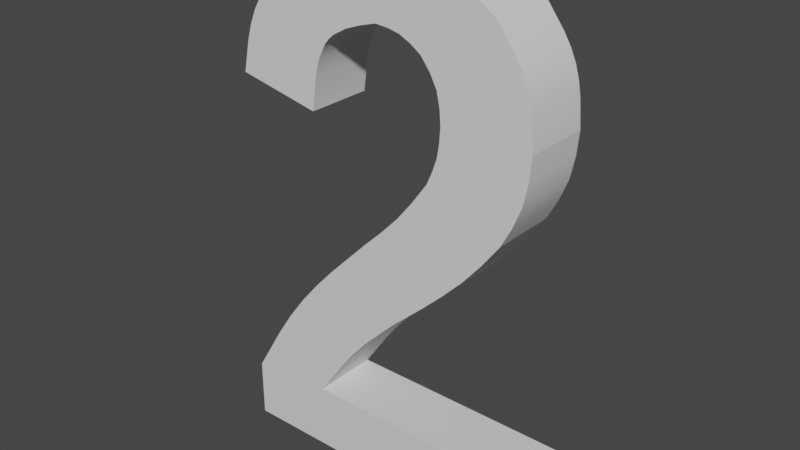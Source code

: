 # Source: Number2.blend  (saved by Blender 2.81.16; exported with 4.5.12 LTS)
import bpy
from mathutils import Matrix  # noqa: F401  (used for matrix-valued properties, if any)

bpy.ops.wm.read_factory_settings(use_empty=True)
scene = bpy.context.scene
scene.name = 'Scene'

# ---- collections
col_collection = bpy.data.collections.new('Collection'); scene.collection.children.link(col_collection)

# ---- materials (node trees are filled in below, after node groups)
mat_steel___satin_002 = bpy.data.materials.new('Steel_-_Satin.002')
mat_steel___satin_002.use_transparent_shadow = False

# ---- material node trees
mat_steel___satin_002.use_nodes = True; mat_steel___satin_002.node_tree.nodes.clear()
_N = mat_steel___satin_002.node_tree.nodes; _L = mat_steel___satin_002.node_tree.links
n0 = _N.new('ShaderNodeOutputMaterial'); n0.name = 'Material Output'; n0.location = (300, 300)
n1 = _N.new('ShaderNodeBsdfPrincipled'); n1.name = 'Principled BSDF'; n1.location = (10, 300)
n1.distribution = 'GGX'
n1.subsurface_method = 'BURLEY'
n1.inputs[3].default_value = 1.45
n1.inputs[27].default_value = (0.0, 0.0, 0.0, 1.0)
n1.inputs[28].default_value = 1.0
_L.new(n1.outputs[0], n0.inputs[0])
n0.is_active_output = True

# ---- world
world_world = bpy.data.worlds.new('World'); scene.world = world_world
world_world.use_nodes = True; world_world.node_tree.nodes.clear()
_N = world_world.node_tree.nodes; _L = world_world.node_tree.links
n0 = _N.new('ShaderNodeOutputWorld'); n0.name = 'World Output'; n0.location = (300, 300)
n1 = _N.new('ShaderNodeBackground'); n1.name = 'Background'; n1.location = (10, 300)
n1.inputs[0].default_value = (0.05088, 0.05088, 0.05088, 1.0)
_L.new(n1.outputs[0], n0.inputs[0])
n0.is_active_output = True
world_world.color = (0.05088, 0.05088, 0.05088)
world_world.use_sun_shadow = False
world_world.sun_shadow_jitter_overblur = 0.0

# ---- meshes
me_2 = bpy.data.meshes.new('2')
me_2.from_pydata([(0.9444, 7.29, 0.0), (0.6143, 6.943, 0.0), (0.9444, 7.29, 1.0), (0.6143, 6.943, 1.0), (0.4698, 6.759, 0.0), (0.4698, 6.759, 1.0), (0.3501, 6.562, 0.0), (0.3501, 6.562, 1.0), (0.259, 6.349, 0.0), (0.259, 6.349, 1.0), (0.1902, 6.124, 0.0), (0.1902, 6.124, 1.0), (0.08994, 5.654, 0.0), (0.08994, 5.654, 1.0), (2.443, 7.764, 0.0), (2.04, 7.732, 0.0), (2.443, 7.764, 1.0), (2.04, 7.732, 1.0), (1.652, 7.655, 0.0), (1.652, 7.655, 1.0), (1.468, 7.586, 0.0), (1.468, 7.586, 1.0), (1.29, 7.498, 0.0), (1.29, 7.498, 1.0), (4.172, 7.158, 0.0), (3.785, 7.432, 0.0), (4.172, 7.158, 1.0), (3.785, 7.432, 1.0), (3.583, 7.547, 0.0), (3.583, 7.547, 1.0), (3.372, 7.635, 0.0), (3.372, 7.635, 1.0), (3.149, 7.694, 0.0), (3.149, 7.694, 1.0), (2.919, 7.73, 0.0), (2.919, 7.73, 1.0), (4.724, 5.708, 0.0), (4.688, 6.111, 0.0), (4.724, 5.708, 1.0), (4.688, 6.111, 1.0), (4.653, 6.305, 0.0), (4.653, 6.305, 1.0), (4.598, 6.492, 0.0), (4.598, 6.492, 1.0), (4.518, 6.669, 0.0), (4.518, 6.669, 1.0), (4.415, 6.837, 0.0), (4.415, 6.837, 1.0), (4.343, 4.424, 0.0), (4.502, 4.726, 0.0), (4.343, 4.424, 1.0), (4.502, 4.726, 1.0), (4.627, 5.038, 0.0), (4.627, 5.038, 1.0), (4.693, 5.368, 0.0), (4.693, 5.368, 1.0), (3.181, 3.125, 0.0), (3.497, 3.427, 0.0), (3.181, 3.125, 1.0), (3.497, 3.427, 1.0), (3.801, 3.74, 0.0), (3.801, 3.74, 1.0), (4.081, 4.074, 0.0), (4.081, 4.074, 1.0), (1.32, 1.006, 0.0), (1.72, 1.592, 0.0), (1.32, 1.006, 1.0), (1.72, 1.592, 1.0), (1.932, 1.873, 0.0), (1.932, 1.873, 1.0), (2.16, 2.142, 0.0), (2.16, 2.142, 1.0), (2.656, 2.646, 0.0), (2.656, 2.646, 1.0), (4.753, 1.006, 0.0), (4.753, 1.006, 1.0), (4.753, 0.004808, 0.0), (4.753, 0.004808, 1.0), (0.02158, 0.004808, 0.0), (0.02158, 0.004808, 1.0), (0.02158, 0.8935, 0.0), (0.02158, 0.8935, 1.0), (2.204, 3.726, 0.0), (1.574, 3.082, 0.0), (2.204, 3.726, 1.0), (1.574, 3.082, 1.0), (1.272, 2.749, 0.0), (1.272, 2.749, 1.0), (0.9872, 2.405, 0.0), (0.9872, 2.405, 1.0), (0.7232, 2.044, 0.0), (0.7232, 2.044, 1.0), (0.4785, 1.669, 0.0), (0.4785, 1.669, 1.0), (3.225, 4.907, 0.0), (2.998, 4.588, 0.0), (3.225, 4.907, 1.0), (2.998, 4.588, 1.0), (2.753, 4.283, 0.0), (2.753, 4.283, 1.0), (2.485, 3.999, 0.0), (2.485, 3.999, 1.0), (3.425, 5.718, 0.0), (3.411, 5.506, 0.0), (3.425, 5.718, 1.0), (3.411, 5.506, 1.0), (3.378, 5.299, 0.0), (3.378, 5.299, 1.0), (3.311, 5.101, 0.0), (3.311, 5.101, 1.0), (3.117, 6.533, 0.0), (3.256, 6.353, 0.0), (3.117, 6.533, 1.0), (3.256, 6.353, 1.0), (3.359, 6.16, 0.0), (3.359, 6.16, 1.0), (3.407, 5.945, 0.0), (3.407, 5.945, 1.0), (2.424, 6.777, 0.0), (2.614, 6.762, 0.0), (2.424, 6.777, 1.0), (2.614, 6.762, 1.0), (2.795, 6.722, 0.0), (2.795, 6.722, 1.0), (2.961, 6.641, 0.0), (2.961, 6.641, 1.0), (1.34, 5.395, 0.0), (1.414, 5.915, 0.0), (1.34, 5.395, 1.0), (1.414, 5.915, 1.0), (1.481, 6.147, 0.0), (1.481, 6.147, 1.0), (1.586, 6.347, 0.0), (1.586, 6.347, 1.0), (1.657, 6.431, 0.0), (1.657, 6.431, 1.0), (1.74, 6.503, 0.0), (1.74, 6.503, 1.0), (1.941, 6.618, 0.0), (1.941, 6.618, 1.0), (2.175, 6.705, 0.0), (2.175, 6.705, 1.0)], [], [(0, 1, 2), (2, 1, 3), (3, 1, 4), (3, 4, 5), (5, 4, 6), (5, 6, 7), (7, 6, 8), (7, 8, 9), (9, 8, 10), (9, 10, 11), (11, 10, 12), (11, 12, 13), (14, 15, 16), (16, 15, 17), (17, 15, 18), (17, 18, 19), (19, 18, 20), (19, 20, 21), (21, 20, 22), (21, 22, 23), (23, 22, 0), (23, 0, 2), (24, 25, 26), (26, 25, 27), (27, 25, 28), (27, 28, 29), (29, 28, 30), (29, 30, 31), (31, 30, 32), (31, 32, 33), (33, 32, 34), (33, 34, 35), (35, 34, 14), (35, 14, 16), (36, 37, 38), (38, 37, 39), (39, 37, 40), (39, 40, 41), (41, 40, 42), (41, 42, 43), (43, 42, 44), (43, 44, 45), (45, 44, 46), (45, 46, 47), (47, 46, 24), (47, 24, 26), (48, 49, 50), (50, 49, 51), (51, 49, 52), (51, 52, 53), (53, 52, 54), (53, 54, 55), (55, 54, 36), (55, 36, 38), (56, 57, 58), (58, 57, 59), (59, 57, 60), (59, 60, 61), (61, 60, 62), (61, 62, 63), (63, 62, 48), (63, 48, 50), (64, 65, 66), (66, 65, 67), (67, 65, 68), (67, 68, 69), (69, 68, 70), (69, 70, 71), (71, 70, 72), (71, 72, 73), (73, 72, 56), (73, 56, 58), (74, 64, 75), (75, 64, 66), (76, 74, 77), (77, 74, 75), (78, 76, 79), (79, 76, 77), (80, 78, 81), (81, 78, 79), (82, 83, 84), (84, 83, 85), (85, 83, 86), (85, 86, 87), (87, 86, 88), (87, 88, 89), (89, 88, 90), (89, 90, 91), (91, 90, 92), (91, 92, 93), (93, 92, 80), (93, 80, 81), (94, 95, 96), (96, 95, 97), (97, 95, 98), (97, 98, 99), (99, 98, 100), (99, 100, 101), (101, 100, 82), (101, 82, 84), (102, 103, 104), (104, 103, 105), (105, 103, 106), (105, 106, 107), (107, 106, 108), (107, 108, 109), (109, 108, 94), (109, 94, 96), (110, 111, 112), (112, 111, 113), (113, 111, 114), (113, 114, 115), (115, 114, 116), (115, 116, 117), (117, 116, 102), (117, 102, 104), (118, 119, 120), (120, 119, 121), (121, 119, 122), (121, 122, 123), (123, 122, 124), (123, 124, 125), (125, 124, 110), (125, 110, 112), (126, 127, 128), (128, 127, 129), (129, 127, 130), (129, 130, 131), (131, 130, 132), (131, 132, 133), (133, 132, 134), (133, 134, 135), (135, 134, 136), (135, 136, 137), (137, 136, 138), (137, 138, 139), (139, 138, 140), (139, 140, 141), (141, 140, 118), (141, 118, 120), (12, 126, 13), (13, 126, 128), (13, 128, 11), (11, 128, 129), (11, 129, 9), (9, 129, 7), (7, 129, 131), (7, 131, 5), (5, 131, 3), (3, 131, 133), (3, 133, 2), (2, 133, 135), (2, 135, 23), (23, 135, 137), (23, 137, 21), (21, 137, 139), (21, 139, 19), (19, 139, 141), (19, 141, 17), (17, 141, 120), (17, 120, 16), (16, 120, 121), (16, 121, 35), (35, 121, 123), (35, 123, 33), (33, 123, 125), (33, 125, 31), (31, 125, 29), (29, 125, 112), (29, 112, 27), (27, 112, 113), (27, 113, 26), (26, 113, 115), (26, 115, 47), (47, 115, 45), (45, 115, 43), (43, 115, 117), (43, 117, 41), (41, 117, 39), (39, 117, 104), (39, 104, 38), (38, 104, 55), (55, 104, 105), (55, 105, 53), (53, 105, 107), (53, 107, 51), (51, 107, 109), (51, 109, 50), (50, 109, 96), (50, 96, 63), (63, 96, 97), (63, 97, 61), (61, 97, 99), (61, 99, 59), (59, 99, 58), (58, 99, 101), (58, 101, 84), (58, 84, 73), (73, 84, 85), (73, 85, 71), (71, 85, 87), (71, 87, 69), (69, 87, 89), (69, 89, 67), (67, 89, 91), (67, 91, 66), (66, 91, 93), (66, 93, 81), (81, 79, 66), (66, 79, 77), (66, 77, 75), (12, 10, 126), (126, 10, 127), (127, 10, 8), (127, 8, 6), (127, 6, 130), (130, 6, 4), (130, 4, 1), (130, 1, 132), (132, 1, 0), (132, 0, 134), (134, 0, 22), (134, 22, 136), (136, 22, 20), (136, 20, 138), (138, 20, 18), (138, 18, 140), (140, 18, 15), (140, 15, 118), (118, 15, 14), (118, 14, 119), (119, 14, 34), (119, 34, 122), (122, 34, 32), (122, 32, 124), (124, 32, 30), (124, 30, 28), (124, 28, 110), (110, 28, 25), (110, 25, 111), (111, 25, 24), (111, 24, 114), (114, 24, 46), (114, 46, 44), (44, 42, 114), (114, 42, 116), (116, 42, 40), (116, 40, 37), (116, 37, 102), (102, 37, 36), (102, 36, 54), (102, 54, 103), (103, 54, 52), (103, 52, 106), (106, 52, 49), (106, 49, 108), (108, 49, 48), (108, 48, 94), (94, 48, 62), (94, 62, 95), (95, 62, 60), (95, 60, 98), (98, 60, 57), (98, 57, 56), (72, 82, 56), (56, 82, 100), (56, 100, 98), (82, 72, 83), (83, 72, 70), (83, 70, 86), (86, 70, 68), (86, 68, 88), (88, 68, 65), (88, 65, 90), (90, 65, 64), (90, 64, 92), (92, 64, 80), (80, 64, 78), (78, 64, 76), (76, 64, 74)])
me_2.polygons.foreach_set('use_smooth', [True] * 280)
_k = set([(0, 1), (0, 2), (0, 22), (1, 4), (2, 3), (2, 23), (3, 5), (4, 6), (5, 7), (6, 8), (7, 9), (8, 10), (9, 11), (10, 12), (11, 13), (12, 13), (12, 126), (13, 128), (14, 15), (14, 16), (14, 34), (15, 18), (16, 17), (16, 35), (17, 19), (18, 20), (19, 21), (20, 22), (21, 23), (24, 25), (24, 26), (24, 46), (25, 28), (26, 27), (26, 47), (27, 29), (28, 30), (29, 31), (30, 32), (31, 33), (32, 34), (33, 35), (36, 37), (36, 38), (36, 54), (37, 40), (38, 39), (38, 55), (39, 41), (40, 42), (41, 43), (42, 44), (43, 45), (44, 46), (45, 47), (48, 49), (48, 50), (48, 62), (49, 52), (50, 51), (50, 63), (51, 53), (52, 54), (53, 55), (56, 57), (56, 58), (56, 72), (57, 60), (58, 59), (58, 73), (59, 61), (60, 62), (61, 63), (64, 65), (64, 66), (64, 74), (65, 68), (66, 67), (66, 75), (67, 69), (68, 70), (69, 71), (70, 72), (71, 73), (74, 75), (74, 76), (75, 77), (76, 77), (76, 78), (77, 79), (78, 79), (78, 80), (79, 81), (80, 81), (80, 92), (81, 93), (82, 83), (82, 84), (82, 100), (83, 86), (84, 85), (84, 101), (85, 87), (86, 88), (87, 89), (88, 90), (89, 91), (90, 92), (91, 93), (94, 95), (94, 96), (94, 108), (95, 98), (96, 97), (96, 109), (97, 99), (98, 100), (99, 101), (102, 103), (102, 104), (102, 116), (103, 106), (104, 105), (104, 117), (105, 107), (106, 108), (107, 109), (110, 111), (110, 112), (110, 124), (111, 114), (112, 113), (112, 125), (113, 115), (114, 116), (115, 117), (118, 119), (118, 120), (118, 140), (119, 122), (120, 121), (120, 141), (121, 123), (122, 124), (123, 125), (126, 127), (126, 128), (127, 130), (128, 129), (129, 131), (130, 132), (131, 133), (132, 134), (133, 135), (134, 136), (135, 137), (136, 138), (137, 139), (138, 140), (139, 141)])
me_2.attributes.new('sharp_edge', 'BOOLEAN', 'EDGE').data.foreach_set('value', [ (min(e.vertices), max(e.vertices)) in _k for e in me_2.edges])
_uv = me_2.uv_layers.new(name='UVMap')
_uv.uv.foreach_set('vector', [-0.1846, 0.0, -0.1384, 0.0, -0.1846, 0.1, -0.1846, 0.1, -0.1384, 0.0, -0.1384, 0.1, -0.1384, 0.1, -0.1384, 0.0, -0.1154, 0.0, -0.1384, 0.1, -0.1154, 0.0, -0.1154, 0.1, -0.1154, 0.1, -0.1154, 0.0, -0.09229, 0.0, -0.1154, 0.1, -0.09229, 0.0, -0.09229, 0.1, -0.09229, 0.1, -0.09229, 0.0, -0.06922, 0.0, -0.09229, 0.1, -0.06922, 0.0, -0.06922, 0.1, -0.06922, 0.1, -0.06922, 0.0, -0.04614, 0.0, -0.06922, 0.1, -0.04614, 0.0, -0.04614, 0.1, -0.04614, 0.1, -0.04614, 0.0, 0.0, 0.0, -0.04614, 0.1, 0.0, 0.0, 0.0, 0.1, -0.1572, 0.0, -0.1179, 0.0, -0.1572, 0.1, -0.1572, 0.1, -0.1179, 0.0, -0.1179, 0.1, -0.1179, 0.1, -0.1179, 0.0, -0.07861, 0.0, -0.1179, 0.1, -0.07861, 0.0, -0.07861, 0.1, -0.07861, 0.1, -0.07861, 0.0, -0.05896, 0.0, -0.07861, 0.1, -0.05896, 0.0, -0.05896, 0.1, -0.05896, 0.1, -0.05896, 0.0, -0.0393, 0.0, -0.05896, 0.1, -0.0393, 0.0, -0.0393, 0.1, -0.0393, 0.1, -0.0393, 0.0, 0.0, 0.0, -0.0393, 0.1, 0.0, 0.0, 0.0, 0.1, -0.1832, 0.0, -0.1374, 0.0, -0.1832, 0.1, -0.1832, 0.1, -0.1374, 0.0, -0.1374, 0.1, -0.1374, 0.1, -0.1374, 0.0, -0.1145, 0.0, -0.1374, 0.1, -0.1145, 0.0, -0.1145, 0.1, -0.1145, 0.1, -0.1145, 0.0, -0.0916, 0.0, -0.1145, 0.1, -0.0916, 0.0, -0.0916, 0.1, -0.0916, 0.1, -0.0916, 0.0, -0.0687, 0.0, -0.0916, 0.1, -0.0687, 0.0, -0.0687, 0.1, -0.0687, 0.1, -0.0687, 0.0, -0.0458, 0.0, -0.0687, 0.1, -0.0458, 0.0, -0.0458, 0.1, -0.0458, 0.1, -0.0458, 0.0, 0.0, 0.0, -0.0458, 0.1, 0.0, 0.0, 0.0, 0.1, -0.1552, 0.0, -0.1164, 0.0, -0.1552, 0.1, -0.1552, 0.1, -0.1164, 0.0, -0.1164, 0.1, -0.1164, 0.1, -0.1164, 0.0, -0.09699, 0.0, -0.1164, 0.1, -0.09699, 0.0, -0.09699, 0.1, -0.09699, 0.1, -0.09699, 0.0, -0.07759, 0.0, -0.09699, 0.1, -0.07759, 0.0, -0.07759, 0.1, -0.07759, 0.1, -0.07759, 0.0, -0.05819, 0.0, -0.07759, 0.1, -0.05819, 0.0, -0.05819, 0.1, -0.05819, 0.1, -0.05819, 0.0, -0.0388, 0.0, -0.05819, 0.1, -0.0388, 0.0, -0.0388, 0.1, -0.0388, 0.1, -0.0388, 0.0, 0.0, 0.0, -0.0388, 0.1, 0.0, 0.0, 0.0, 0.1, -0.1339, 0.0, -0.1005, 0.0, -0.1339, 0.1, -0.1339, 0.1, -0.1005, 0.0, -0.1005, 0.1, -0.1005, 0.1, -0.1005, 0.0, -0.06697, 0.0, -0.1005, 0.1, -0.06697, 0.0, -0.06697, 0.1, -0.06697, 0.1, -0.06697, 0.0, -0.03349, 0.0, -0.06697, 0.1, -0.03349, 0.0, -0.03349, 0.1, -0.03349, 0.1, -0.03349, 0.0, 0.0, 0.0, -0.03349, 0.1, 0.0, 0.0, 0.0, 0.1, -0.1743, 0.0, -0.1307, 0.0, -0.1743, 0.1, -0.1743, 0.1, -0.1307, 0.0, -0.1307, 0.1, -0.1307, 0.1, -0.1307, 0.0, -0.08715, 0.0, -0.1307, 0.1, -0.08715, 0.0, -0.08715, 0.1, -0.08715, 0.1, -0.08715, 0.0, -0.04357, 0.0, -0.08715, 0.1, -0.04357, 0.0, -0.04357, 0.1, -0.04357, 0.1, -0.04357, 0.0, 0.0, 0.0, -0.04357, 0.1, 0.0, 0.0, 0.0, 0.1, -0.2821, 0.0, -0.2115, 0.0, -0.2821, 0.1, -0.2821, 0.1, -0.2115, 0.0, -0.2115, 0.1, -0.2115, 0.1, -0.2115, 0.0, -0.1763, 0.0, -0.2115, 0.1, -0.1763, 0.0, -0.1763, 0.1, -0.1763, 0.1, -0.1763, 0.0, -0.141, 0.0, -0.1763, 0.1, -0.141, 0.0, -0.141, 0.1, -0.141, 0.1, -0.141, 0.0, -0.07051, 0.0, -0.141, 0.1, -0.07051, 0.0, -0.07051, 0.1, -0.07051, 0.1, -0.07051, 0.0, 0.0, 0.0, -0.07051, 0.1, 0.0, 0.0, 0.0, 0.1, 0.0, 0.0, 0.3433, 0.0, 0.0, 0.1, 0.0, 0.1, 0.3433, 0.0, 0.3433, 0.1, 0.0, 0.0, 0.1001, 0.0, 0.0, 0.1, 0.0, 0.1, 0.1001, 0.0, 0.1001, 0.1, 0.0, 0.0, 0.4731, 0.0, 0.0, 0.1, 0.0, 0.1, 0.4731, 0.0, 0.4731, 0.1, 0.0, 0.0, 0.08887, 0.0, 0.0, 0.1, 0.0, 0.1, 0.08887, 0.0, 0.08887, 0.1, -0.3576, 0.0, -0.2682, 0.0, -0.3576, 0.1, -0.3576, 0.1, -0.2682, 0.0, -0.2682, 0.1, -0.2682, 0.1, -0.2682, 0.0, -0.2235, 0.0, -0.2682, 0.1, -0.2235, 0.0, -0.2235, 0.1, -0.2235, 0.1, -0.2235, 0.0, -0.1788, 0.0, -0.2235, 0.1, -0.1788, 0.0, -0.1788, 0.1, -0.1788, 0.1, -0.1788, 0.0, -0.1341, 0.0, -0.1788, 0.1, -0.1341, 0.0, -0.1341, 0.1, -0.1341, 0.1, -0.1341, 0.0, -0.08939, 0.0, -0.1341, 0.1, -0.08939, 0.0, -0.08939, 0.1, -0.08939, 0.1, -0.08939, 0.0, 0.0, 0.0, -0.08939, 0.1, 0.0, 0.0, 0.0, 0.1, -0.1562, 0.0, -0.1171, 0.0, -0.1562, 0.1, -0.1562, 0.1, -0.1171, 0.0, -0.1171, 0.1, -0.1171, 0.1, -0.1171, 0.0, -0.07808, 0.0, -0.1171, 0.1, -0.07808, 0.0, -0.07808, 0.1, -0.07808, 0.1, -0.07808, 0.0, -0.03904, 0.0, -0.07808, 0.1, -0.03904, 0.0, -0.03904, 0.1, -0.03904, 0.1, -0.03904, 0.0, 0.0, 0.0, -0.03904, 0.1, 0.0, 0.0, 0.0, 0.1, -0.08349, 0.0, -0.06262, 0.0, -0.08349, 0.1, -0.08349, 0.1, -0.06262, 0.0, -0.06262, 0.1, -0.06262, 0.1, -0.06262, 0.0, -0.04175, 0.0, -0.06262, 0.1, -0.04175, 0.0, -0.04175, 0.1, -0.04175, 0.1, -0.04175, 0.0, -0.02087, 0.0, -0.04175, 0.1, -0.02087, 0.0, -0.02087, 0.1, -0.02087, 0.1, -0.02087, 0.0, 0.0, 0.0, -0.02087, 0.1, 0.0, 0.0, 0.0, 0.1, -0.08718, 0.0, -0.06538, 0.0, -0.08718, 0.1, -0.08718, 0.1, -0.06538, 0.0, -0.06538, 0.1, -0.06538, 0.1, -0.06538, 0.0, -0.04359, 0.0, -0.06538, 0.1, -0.04359, 0.0, -0.04359, 0.1, -0.04359, 0.1, -0.04359, 0.0, -0.0218, 0.0, -0.04359, 0.1, -0.0218, 0.0, -0.0218, 0.1, -0.0218, 0.1, -0.0218, 0.0, 0.0, 0.0, -0.0218, 0.1, 0.0, 0.0, 0.0, 0.1, -0.07352, 0.0, -0.05514, 0.0, -0.07352, 0.1, -0.07352, 0.1, -0.05514, 0.0, -0.05514, 0.1, -0.05514, 0.1, -0.05514, 0.0, -0.03676, 0.0, -0.05514, 0.1, -0.03676, 0.0, -0.03676, 0.1, -0.03676, 0.1, -0.03676, 0.0, -0.01838, 0.0, -0.03676, 0.1, -0.01838, 0.0, -0.01838, 0.1, -0.01838, 0.1, -0.01838, 0.0, 0.0, 0.0, -0.01838, 0.1, 0.0, 0.0, 0.0, 0.1, -0.1763, 0.0, -0.1322, 0.0, -0.1763, 0.1, -0.1763, 0.1, -0.1322, 0.0, -0.1322, 0.1, -0.1322, 0.1, -0.1322, 0.0, -0.1102, 0.0, -0.1322, 0.1, -0.1102, 0.0, -0.1102, 0.1, -0.1102, 0.1, -0.1102, 0.0, -0.08814, 0.0, -0.1102, 0.1, -0.08814, 0.0, -0.08814, 0.1, -0.08814, 0.1, -0.08814, 0.0, -0.07713, 0.0, -0.08814, 0.1, -0.07713, 0.0, -0.07713, 0.1, -0.07713, 0.1, -0.07713, 0.0, -0.06611, 0.0, -0.07713, 0.1, -0.06611, 0.0, -0.06611, 0.1, -0.06611, 0.1, -0.06611, 0.0, -0.04407, 0.0, -0.06611, 0.1, -0.04407, 0.0, -0.04407, 0.1, -0.04407, 0.1, -0.04407, 0.0, -0.02204, 0.0, -0.04407, 0.1, -0.02204, 0.0, -0.02204, 0.1, -0.02204, 0.1, -0.02204, 0.0, 0.0, 0.0, -0.02204, 0.1, 0.0, 0.0, 0.0, 0.1, 0.0, 0.0, 0.1277, 0.0, 0.0, 0.1, 0.0, 0.1, 0.1277, 0.0, 0.1277, 0.1, -0.2297, 0.177, -0.1047, 0.1511, -0.2197, 0.224, -0.2197, 0.224, -0.1047, 0.1511, -0.09738, 0.2031, -0.2197, 0.224, -0.09738, 0.2031, -0.2128, 0.2465, -0.2128, 0.2465, -0.09738, 0.2031, -0.2037, 0.2677, -0.2037, 0.2677, -0.09738, 0.2031, -0.0906, 0.2263, -0.2037, 0.2677, -0.0906, 0.2263, -0.1917, 0.2875, -0.1917, 0.2875, -0.0906, 0.2263, -0.1773, 0.3059, -0.1773, 0.3059, -0.0906, 0.2263, -0.08011, 0.2463, -0.1773, 0.3059, -0.08011, 0.2463, -0.1443, 0.3406, -0.1443, 0.3406, -0.08011, 0.2463, -0.07308, 0.2547, -0.1443, 0.3406, -0.07308, 0.2547, -0.1097, 0.3613, -0.1097, 0.3613, -0.07308, 0.2547, -0.06471, 0.2619, -0.1097, 0.3613, -0.06471, 0.2619, -0.09189, 0.3701, -0.09189, 0.3701, -0.06471, 0.2619, -0.04458, 0.2734, -0.09189, 0.3701, -0.04458, 0.2734, -0.07349, 0.3771, -0.07349, 0.3771, -0.04458, 0.2734, -0.02126, 0.2821, -0.07349, 0.3771, -0.02126, 0.2821, -0.03468, 0.3848, -0.03468, 0.3848, -0.02126, 0.2821, 0.003662, 0.2893, -0.03468, 0.3848, 0.003662, 0.2893, 0.005615, 0.3879, 0.005615, 0.3879, 0.003662, 0.2893, 0.02265, 0.2878, 0.005615, 0.3879, 0.02265, 0.2878, 0.05314, 0.3846, 0.05314, 0.3846, 0.02265, 0.2878, 0.04077, 0.2838, 0.05314, 0.3846, 0.04077, 0.2838, 0.0762, 0.381, 0.0762, 0.381, 0.04077, 0.2838, 0.05736, 0.2757, 0.0762, 0.381, 0.05736, 0.2757, 0.09843, 0.3751, 0.09843, 0.3751, 0.05736, 0.2757, 0.1196, 0.3662, 0.1196, 0.3662, 0.05736, 0.2757, 0.073, 0.2649, 0.1196, 0.3662, 0.073, 0.2649, 0.1397, 0.3548, 0.1397, 0.3548, 0.073, 0.2649, 0.08683, 0.2469, 0.1397, 0.3548, 0.08683, 0.2469, 0.1785, 0.3274, 0.1785, 0.3274, 0.08683, 0.2469, 0.09714, 0.2276, 0.1785, 0.3274, 0.09714, 0.2276, 0.2027, 0.2952, 0.2027, 0.2952, 0.09714, 0.2276, 0.213, 0.2784, 0.213, 0.2784, 0.09714, 0.2276, 0.2211, 0.2608, 0.2211, 0.2608, 0.09714, 0.2276, 0.102, 0.2061, 0.2211, 0.2608, 0.102, 0.2061, 0.2266, 0.2421, 0.2266, 0.2421, 0.102, 0.2061, 0.2301, 0.2226, 0.2301, 0.2226, 0.102, 0.2061, 0.1038, 0.1833, 0.2301, 0.2226, 0.1038, 0.1833, 0.2336, 0.1824, 0.2336, 0.1824, 0.1038, 0.1833, 0.2305, 0.1484, 0.2305, 0.1484, 0.1038, 0.1833, 0.1024, 0.1622, 0.2305, 0.1484, 0.1024, 0.1622, 0.2239, 0.1154, 0.2239, 0.1154, 0.1024, 0.1622, 0.09903, 0.1415, 0.2239, 0.1154, 0.09903, 0.1415, 0.2115, 0.08417, 0.2115, 0.08417, 0.09903, 0.1415, 0.0924, 0.1216, 0.2115, 0.08417, 0.0924, 0.1216, 0.1956, 0.05395, 0.1956, 0.05395, 0.0924, 0.1216, 0.08374, 0.1023, 0.1956, 0.05395, 0.08374, 0.1023, 0.1693, 0.019, 0.1693, 0.019, 0.08374, 0.1023, 0.06108, 0.07035, 0.1693, 0.019, 0.06108, 0.07035, 0.1414, -0.01444, 0.1414, -0.01444, 0.06108, 0.07035, 0.03661, 0.03993, 0.1414, -0.01444, 0.03661, 0.03993, 0.111, -0.04576, 0.111, -0.04576, 0.03661, 0.03993, 0.07935, -0.07593, 0.07935, -0.07593, 0.03661, 0.03993, 0.009776, 0.01151, 0.07935, -0.07593, 0.009776, 0.01151, -0.01831, -0.01587, 0.07935, -0.07593, -0.01831, -0.01587, 0.02687, -0.1238, 0.02687, -0.1238, -0.01831, -0.01587, -0.08134, -0.08025, 0.02687, -0.1238, -0.08134, -0.08025, -0.0227, -0.1742, -0.0227, -0.1742, -0.08134, -0.08025, -0.1115, -0.1135, -0.0227, -0.1742, -0.1115, -0.1135, -0.04549, -0.2011, -0.04549, -0.2011, -0.1115, -0.1135, -0.14, -0.1479, -0.04549, -0.2011, -0.14, -0.1479, -0.06677, -0.2293, -0.06677, -0.2293, -0.14, -0.1479, -0.1664, -0.184, -0.06677, -0.2293, -0.1664, -0.184, -0.1067, -0.2878, -0.1067, -0.2878, -0.1664, -0.184, -0.1909, -0.2215, -0.1067, -0.2878, -0.1909, -0.2215, -0.2366, -0.2991, -0.2366, -0.2991, -0.2366, -0.3879, -0.1067, -0.2878, -0.1067, -0.2878, -0.2366, -0.3879, 0.2366, -0.3879, -0.1067, -0.2878, 0.2366, -0.3879, 0.2366, -0.2878, 0.2297, 0.177, 0.2197, 0.224, 0.1047, 0.1511, 0.1047, 0.1511, 0.2197, 0.224, 0.09738, 0.2031, 0.09738, 0.2031, 0.2197, 0.224, 0.2128, 0.2465, 0.09738, 0.2031, 0.2128, 0.2465, 0.2037, 0.2677, 0.09738, 0.2031, 0.2037, 0.2677, 0.0906, 0.2263, 0.0906, 0.2263, 0.2037, 0.2677, 0.1917, 0.2875, 0.0906, 0.2263, 0.1917, 0.2875, 0.1773, 0.3059, 0.0906, 0.2263, 0.1773, 0.3059, 0.08011, 0.2463, 0.08011, 0.2463, 0.1773, 0.3059, 0.1443, 0.3406, 0.08011, 0.2463, 0.1443, 0.3406, 0.07308, 0.2547, 0.07308, 0.2547, 0.1443, 0.3406, 0.1097, 0.3613, 0.07308, 0.2547, 0.1097, 0.3613, 0.06471, 0.2619, 0.06471, 0.2619, 0.1097, 0.3613, 0.09189, 0.3701, 0.06471, 0.2619, 0.09189, 0.3701, 0.04458, 0.2734, 0.04458, 0.2734, 0.09189, 0.3701, 0.07349, 0.3771, 0.04458, 0.2734, 0.07349, 0.3771, 0.02126, 0.2821, 0.02126, 0.2821, 0.07349, 0.3771, 0.03468, 0.3848, 0.02126, 0.2821, 0.03468, 0.3848, -0.003662, 0.2893, -0.003662, 0.2893, 0.03468, 0.3848, -0.005615, 0.3879, -0.003662, 0.2893, -0.005615, 0.3879, -0.02265, 0.2878, -0.02265, 0.2878, -0.005615, 0.3879, -0.05314, 0.3846, -0.02265, 0.2878, -0.05314, 0.3846, -0.04077, 0.2838, -0.04077, 0.2838, -0.05314, 0.3846, -0.0762, 0.381, -0.04077, 0.2838, -0.0762, 0.381, -0.05736, 0.2757, -0.05736, 0.2757, -0.0762, 0.381, -0.09843, 0.3751, -0.05736, 0.2757, -0.09843, 0.3751, -0.1196, 0.3662, -0.05736, 0.2757, -0.1196, 0.3662, -0.073, 0.2649, -0.073, 0.2649, -0.1196, 0.3662, -0.1397, 0.3548, -0.073, 0.2649, -0.1397, 0.3548, -0.08683, 0.2469, -0.08683, 0.2469, -0.1397, 0.3548, -0.1785, 0.3274, -0.08683, 0.2469, -0.1785, 0.3274, -0.09714, 0.2276, -0.09714, 0.2276, -0.1785, 0.3274, -0.2027, 0.2952, -0.09714, 0.2276, -0.2027, 0.2952, -0.213, 0.2784, -0.213, 0.2784, -0.2211, 0.2608, -0.09714, 0.2276, -0.09714, 0.2276, -0.2211, 0.2608, -0.102, 0.2061, -0.102, 0.2061, -0.2211, 0.2608, -0.2266, 0.2421, -0.102, 0.2061, -0.2266, 0.2421, -0.2301, 0.2226, -0.102, 0.2061, -0.2301, 0.2226, -0.1038, 0.1833, -0.1038, 0.1833, -0.2301, 0.2226, -0.2336, 0.1824, -0.1038, 0.1833, -0.2336, 0.1824, -0.2305, 0.1484, -0.1038, 0.1833, -0.2305, 0.1484, -0.1024, 0.1622, -0.1024, 0.1622, -0.2305, 0.1484, -0.2239, 0.1154, -0.1024, 0.1622, -0.2239, 0.1154, -0.09903, 0.1415, -0.09903, 0.1415, -0.2239, 0.1154, -0.2115, 0.08417, -0.09903, 0.1415, -0.2115, 0.08417, -0.0924, 0.1216, -0.0924, 0.1216, -0.2115, 0.08417, -0.1956, 0.05395, -0.0924, 0.1216, -0.1956, 0.05395, -0.08374, 0.1023, -0.08374, 0.1023, -0.1956, 0.05395, -0.1693, 0.019, -0.08374, 0.1023, -0.1693, 0.019, -0.06108, 0.07035, -0.06108, 0.07035, -0.1693, 0.019, -0.1414, -0.01444, -0.06108, 0.07035, -0.1414, -0.01444, -0.03661, 0.03993, -0.03661, 0.03993, -0.1414, -0.01444, -0.111, -0.04576, -0.03661, 0.03993, -0.111, -0.04576, -0.07935, -0.07593, -0.02687, -0.1238, 0.01831, -0.01587, -0.07935, -0.07593, -0.07935, -0.07593, 0.01831, -0.01587, -0.009776, 0.01151, -0.07935, -0.07593, -0.009776, 0.01151, -0.03661, 0.03993, 0.01831, -0.01587, -0.02687, -0.1238, 0.08134, -0.08025, 0.08134, -0.08025, -0.02687, -0.1238, 0.0227, -0.1742, 0.08134, -0.08025, 0.0227, -0.1742, 0.1115, -0.1135, 0.1115, -0.1135, 0.0227, -0.1742, 0.04549, -0.2011, 0.1115, -0.1135, 0.04549, -0.2011, 0.14, -0.1479, 0.14, -0.1479, 0.04549, -0.2011, 0.06677, -0.2293, 0.14, -0.1479, 0.06677, -0.2293, 0.1664, -0.184, 0.1664, -0.184, 0.06677, -0.2293, 0.1067, -0.2878, 0.1664, -0.184, 0.1067, -0.2878, 0.1909, -0.2215, 0.1909, -0.2215, 0.1067, -0.2878, 0.2366, -0.2991, 0.2366, -0.2991, 0.1067, -0.2878, 0.2366, -0.3879, 0.2366, -0.3879, 0.1067, -0.2878, -0.2366, -0.3879, -0.2366, -0.3879, 0.1067, -0.2878, -0.2366, -0.2878])
me_2.materials.append(mat_steel___satin_002)
me_2.use_remesh_fix_poles = True
me_2.use_remesh_preserve_attributes = False
me_2.use_mirror_vertex_groups = False
me_2.update()
me_2.normals_split_custom_set([tuple(v) for v in zip(*[iter([-0.7065, 0.7077, 1.193e-06, -0.7582, 0.652, 0.0, -0.7065, 0.7077, -1.199e-06, -0.7065, 0.7077, -1.199e-06, -0.7582, 0.652, 0.0, -0.7582, 0.652, 2.387e-10, -0.7582, 0.652, 2.387e-10, -0.7582, 0.652, 0.0, -0.8186, 0.5743, -6.163e-10, -0.7582, 0.652, 2.387e-10, -0.8186, 0.5743, -6.163e-10, -0.8187, 0.5743, 0.0, -0.8187, 0.5743, 0.0, -0.8186, 0.5743, -6.163e-10, -0.8908, 0.4544, 0.0, -0.8187, 0.5743, 0.0, -0.8908, 0.4544, 0.0, -0.8908, 0.4544, 1.13e-06, -0.8908, 0.4544, 1.13e-06, -0.8908, 0.4544, 0.0, -0.9413, 0.3376, 0.0, -0.8908, 0.4544, 1.13e-06, -0.9413, 0.3376, 0.0, -0.9413, 0.3376, -2.453e-06, -0.9413, 0.3376, -2.453e-06, -0.9413, 0.3376, 0.0, -0.9674, 0.2532, 1.188e-06, -0.9413, 0.3376, -2.453e-06, -0.9674, 0.2532, 1.188e-06, -0.9674, 0.2532, 0.0, -0.9674, 0.2532, 0.0, -0.9674, 0.2532, 1.188e-06, -0.9824, 0.1868, 1.077e-06, -0.9674, 0.2532, 0.0, -0.9824, 0.1868, 1.077e-06, -0.9824, 0.1868, -1.072e-06, -0.05789, 0.9983, 9.251e-07, -0.1163, 0.9932, -7.866e-07, -0.05789, 0.9983, -9.295e-07, -0.05789, 0.9983, -9.295e-07, -0.1163, 0.9932, -7.866e-07, -0.1163, 0.9932, 0.0, -0.1163, 0.9932, 0.0, -0.1163, 0.9932, -7.866e-07, -0.295, 0.9555, 0.0, -0.1163, 0.9932, 0.0, -0.295, 0.9555, 0.0, -0.295, 0.9555, 1.827e-09, -0.295, 0.9555, 1.827e-09, -0.295, 0.9555, 0.0, -0.4037, 0.9149, 0.0, -0.295, 0.9555, 1.827e-09, -0.4037, 0.9149, 0.0, -0.4037, 0.9149, 2.206e-06, -0.4037, 0.9149, 2.206e-06, -0.4037, 0.9149, 0.0, -0.4774, 0.8787, -9.13e-07, -0.4037, 0.9149, 2.206e-06, -0.4774, 0.8787, -9.13e-07, -0.4774, 0.8787, 0.0, -0.4774, 0.8787, 0.0, -0.4774, 0.8787, -9.13e-07, -0.5325, 0.8464, 1.012e-06, -0.4774, 0.8787, 0.0, -0.5325, 0.8464, 1.012e-06, -0.5325, 0.8464, -1.008e-06, 0.5976, 0.8018, 1.211e-06, 0.5341, 0.8454, 0.0, 0.5976, 0.8018, -1.217e-06, 0.5976, 0.8018, -1.217e-06, 0.5341, 0.8454, 0.0, 0.5341, 0.8454, 2.388e-10, 0.5341, 0.8454, 2.388e-10, 0.5341, 0.8454, 0.0, 0.4471, 0.8945, 1.747e-06, 0.5341, 0.8454, 2.388e-10, 0.4471, 0.8945, 1.747e-06, 0.4471, 0.8945, 0.0, 0.4471, 0.8945, 0.0, 0.4471, 0.8945, 1.747e-06, 0.318, 0.9481, 0.0, 0.4471, 0.8945, 0.0, 0.318, 0.9481, 0.0, 0.318, 0.9481, -1.305e-06, 0.318, 0.9481, -1.305e-06, 0.318, 0.9481, 0.0, 0.1993, 0.9799, 0.0, 0.318, 0.9481, -1.305e-06, 0.1993, 0.9799, 0.0, 0.1993, 0.9799, -2.14e-06, 0.1993, 0.9799, -2.14e-06, 0.1993, 0.9799, 0.0, 0.1151, 0.9934, 2.236e-07, 0.1993, 0.9799, -2.14e-06, 0.1151, 0.9934, 2.236e-07, 0.1151, 0.9934, 0.0, 0.1151, 0.9934, 0.0, 0.1151, 0.9934, 2.236e-07, 0.04947, 0.9988, 1.04e-06, 0.1151, 0.9934, 0.0, 0.04947, 0.9988, 1.04e-06, 0.04947, 0.9988, -7.27e-06, 0.9979, 0.06542, 1.09e-06, 0.9909, 0.1344, 0.0, 0.9979, 0.06542, -1.095e-06, 0.9979, 0.06542, -1.095e-06, 0.9909, 0.1344, 0.0, 0.9909, 0.1344, 2.128e-10, 0.9909, 0.1344, 2.128e-10, 0.9909, 0.1344, 0.0, 0.9748, 0.223, -5.723e-10, 0.9909, 0.1344, 2.128e-10, 0.9748, 0.223, -5.723e-10, 0.9748, 0.223, 0.0, 0.9748, 0.223, 0.0, 0.9748, 0.223, -5.723e-10, 0.9377, 0.3474, -2.362e-10, 0.9748, 0.223, 0.0, 0.9377, 0.3474, -2.362e-10, 0.9377, 0.3474, 0.0, 0.9377, 0.3474, 0.0, 0.9377, 0.3474, -2.362e-10, 0.8794, 0.4761, 0.0, 0.9377, 0.3474, 0.0, 0.8794, 0.4761, 0.0, 0.8794, 0.4761, 6.205e-10, 0.8794, 0.4761, 6.205e-10, 0.8794, 0.4761, 0.0, 0.8278, 0.561, -2.301e-10, 0.8794, 0.4761, 6.205e-10, 0.8278, 0.561, -2.301e-10, 0.8279, 0.5609, 0.0, 0.8279, 0.5609, 0.0, 0.8278, 0.561, -2.301e-10, 0.7826, 0.6225, 1.206e-06, 0.8279, 0.5609, 0.0, 0.7826, 0.6225, 1.206e-06, 0.7826, 0.6225, -1.2e-06, 0.8767, -0.4811, 8.221e-07, 0.9005, -0.4349, 6.874e-06, 0.8767, -0.4811, -8.26e-07, 0.8767, -0.4811, -8.26e-07, 0.9005, -0.4349, 6.874e-06, 0.9005, -0.4349, 0.0, 0.9005, -0.4349, 0.0, 0.9005, -0.4349, 6.874e-06, 0.9583, -0.2857, 3.418e-07, 0.9005, -0.4349, 0.0, 0.9583, -0.2857, 3.418e-07, 0.9583, -0.2859, 0.0, 0.9583, -0.2859, 0.0, 0.9583, -0.2857, 3.418e-07, 0.992, -0.1259, 0.0, 0.9583, -0.2859, 0.0, 0.992, -0.1259, 0.0, 0.992, -0.1259, -6.328e-06, 0.992, -0.1259, -6.328e-06, 0.992, -0.1259, 0.0, 0.9973, -0.07309, 8.444e-07, 0.992, -0.1259, -6.328e-06, 0.9973, -0.07309, 8.444e-07, 0.9973, -0.07314, -8.381e-07, 0.685, -0.7285, 3.137e-07, 0.6993, -0.7148, -5.785e-10, 0.685, -0.7285, -3.152e-07, 0.685, -0.7285, -3.152e-07, 0.6993, -0.7148, -5.785e-10, 0.6993, -0.7148, 0.0, 0.6993, -0.7148, 0.0, 0.6993, -0.7148, -5.785e-10, 0.7406, -0.6719, -3.272e-10, 0.6993, -0.7148, 0.0, 0.7406, -0.6719, -3.272e-10, 0.7406, -0.6719, 0.0, 0.7406, -0.6719, 0.0, 0.7406, -0.6719, -3.272e-10, 0.7892, -0.6142, 0.0, 0.7406, -0.6719, 0.0, 0.7892, -0.6142, 0.0, 0.7892, -0.6142, -7.509e-06, 0.7892, -0.6142, -7.509e-06, 0.7892, -0.6142, 0.0, 0.805, -0.5933, 4.188e-07, 0.7892, -0.6142, -7.509e-06, 0.805, -0.5933, 4.188e-07, 0.805, -0.5933, -4.168e-07, 0.8335, -0.5525, 0.0, 0.8115, -0.5843, -1.369e-10, 0.8335, -0.5525, 5.616e-10, 0.8335, -0.5525, 5.616e-10, 0.8115, -0.5843, -1.369e-10, 0.8116, -0.5843, 0.0, 0.8116, -0.5843, 0.0, 0.8115, -0.5843, -1.369e-10, 0.7821, -0.6232, 0.0, 0.8116, -0.5843, 0.0, 0.7821, -0.6232, 0.0, 0.7821, -0.6232, -1.042e-06, 0.7821, -0.6232, -1.042e-06, 0.7821, -0.6232, 0.0, 0.7436, -0.6686, 0.0, 0.7821, -0.6232, -1.042e-06, 0.7436, -0.6686, 0.0, 0.7436, -0.6686, 7.595e-07, 0.7436, -0.6686, 7.595e-07, 0.7436, -0.6686, 0.0, 0.6872, -0.7265, -7.875e-10, 0.7436, -0.6686, 7.595e-07, 0.6872, -0.7265, -7.875e-10, 0.6872, -0.7265, 0.0, 0.6872, -0.7265, 0.0, 0.6872, -0.7265, -7.875e-10, 0.6676, -0.7445, -3.877e-10, 0.6872, -0.7265, 0.0, 0.6676, -0.7445, -3.877e-10, 0.6676, -0.7445, 0.0, 0.0, 1.0, 0.0, 0.0, 1.0, 0.0, 0.0, 1.0, 0.0, 0.0, 1.0, 0.0, 0.0, 1.0, 0.0, 0.0, 1.0, 0.0, 1.0, 0.0, 0.0, 1.0, 0.0, 0.0, 1.0, 0.0, 0.0, 1.0, 0.0, 0.0, 1.0, 0.0, 0.0, 1.0, 0.0, 0.0, 0.0, -1.0, 0.0, 0.0, -1.0, 0.0, 0.0, -1.0, 0.0, 0.0, -1.0, 0.0, 0.0, -1.0, 0.0, 0.0, -1.0, 0.0, -1.0, 0.0, 0.0, -1.0, 0.0, 0.0, -1.0, 0.0, 0.0, -1.0, 0.0, 0.0, -1.0, 0.0, 0.0, -1.0, 0.0, 0.0, -0.7076, 0.7067, 4.786e-07, -0.7285, 0.685, 0.0, -0.7076, 0.7067, -4.809e-07, -0.7076, 0.7067, -4.809e-07, -0.7285, 0.685, 0.0, -0.7285, 0.685, -5.323e-07, -0.7285, 0.685, -5.323e-07, -0.7285, 0.685, 0.0, -0.754, 0.6569, -2.198e-10, -0.7285, 0.685, -5.323e-07, -0.754, 0.6569, -2.198e-10, -0.7539, 0.657, 0.0, -0.7539, 0.657, 0.0, -0.754, 0.6569, -2.198e-10, -0.7879, 0.6158, 8.6e-07, -0.7539, 0.657, 0.0, -0.7879, 0.6158, 8.6e-07, -0.7879, 0.6158, 0.0, -0.7879, 0.6158, 0.0, -0.7879, 0.6158, 8.6e-07, -0.8243, 0.5662, 0.0, -0.7879, 0.6158, 0.0, -0.8243, 0.5662, 0.0, -0.8243, 0.5662, 2.541e-10, -0.8243, 0.5662, 2.541e-10, -0.8243, 0.5662, 0.0, -0.8491, 0.5282, -1.226e-10, -0.8243, 0.5662, 2.541e-10, -0.8491, 0.5282, -1.226e-10, -0.8491, 0.5282, 0.0, -0.8491, 0.5282, 0.0, -0.8491, 0.5282, -1.226e-10, -0.8675, 0.4974, 5.729e-07, -0.8491, 0.5282, 0.0, -0.8675, 0.4974, 5.729e-07, -0.8675, 0.4974, -5.702e-07, -0.8215, 0.5703, 0.0, -0.8037, 0.5951, 0.0, -0.8215, 0.5702, 4.442e-10, -0.8215, 0.5702, 4.442e-10, -0.8037, 0.5951, 0.0, -0.8037, 0.5951, -3.742e-06, -0.8037, 0.5951, -3.742e-06, -0.8037, 0.5951, 0.0, -0.7505, 0.6608, -4.293e-10, -0.8037, 0.5951, -3.742e-06, -0.7505, 0.6608, -4.293e-10, -0.7505, 0.6608, 0.0, -0.7505, 0.6608, 0.0, -0.7505, 0.6608, -4.293e-10, -0.7078, 0.7064, 4.054e-06, -0.7505, 0.6608, 0.0, -0.7078, 0.7064, 4.054e-06, -0.7078, 0.7064, 0.0, -0.7078, 0.7064, 0.0, -0.7078, 0.7064, 4.054e-06, -0.693, 0.7209, -3.017e-10, -0.7078, 0.7064, 0.0, -0.693, 0.7209, -3.017e-10, -0.693, 0.7209, 0.0, -0.9987, 0.05064, 0.0, -0.9953, 0.09676, 0.0, -0.9987, 0.05064, 6.705e-10, -0.9987, 0.05064, 6.705e-10, -0.9953, 0.09676, 0.0, -0.9953, 0.09676, 6.072e-06, -0.9953, 0.09676, 6.072e-06, -0.9953, 0.09676, 0.0, -0.9716, 0.2365, 0.0, -0.9953, 0.09676, 6.072e-06, -0.9716, 0.2365, 0.0, -0.9717, 0.2364, 1.873e-10, -0.9717, 0.2364, 1.873e-10, -0.9716, 0.2365, 0.0, -0.9255, 0.3787, -1.466e-09, -0.9717, 0.2364, 1.873e-10, -0.9255, 0.3787, -1.466e-09, -0.9255, 0.3787, 0.0, -0.9255, 0.3787, 0.0, -0.9255, 0.3787, -1.466e-09, -0.9059, 0.4235, -7.082e-10, -0.9255, 0.3787, 0.0, -0.9059, 0.4235, -7.082e-10, -0.9059, 0.4235, 0.0, -0.7757, -0.6311, 0.0, -0.8243, -0.5662, 0.0, -0.7757, -0.6311, 1.163e-09, -0.7757, -0.6311, 1.163e-09, -0.8243, -0.5662, 0.0, -0.8243, -0.5662, -1.419e-05, -0.8243, -0.5662, -1.419e-05, -0.8243, -0.5662, 0.0, -0.9403, -0.3404, -3.92e-06, -0.8243, -0.5662, -1.419e-05, -0.9403, -0.3404, -3.92e-06, -0.9403, -0.3405, 0.0, -0.9403, -0.3405, 0.0, -0.9403, -0.3404, -3.92e-06, -0.9922, -0.1243, -2.197e-09, -0.9403, -0.3405, 0.0, -0.9922, -0.1243, -2.197e-09, -0.9922, -0.1243, 0.0, -0.9922, -0.1243, 0.0, -0.9922, -0.1243, -2.197e-09, -0.9985, -0.05465, -1.006e-09, -0.9922, -0.1243, 0.0, -0.9985, -0.05465, -1.006e-09, -0.9985, -0.05465, 0.0, -0.05967, -0.9982, 0.0, -0.1245, -0.9922, 0.0, -0.05967, -0.9982, 9.366e-10, -0.05967, -0.9982, 9.366e-10, -0.1245, -0.9922, 0.0, -0.1245, -0.9922, 2.014e-09, -0.1245, -0.9922, 2.014e-09, -0.1245, -0.9922, 0.0, -0.3236, -0.9462, 0.0, -0.1245, -0.9922, 2.014e-09, -0.3236, -0.9462, 0.0, -0.3236, -0.9462, 5.322e-07, -0.3236, -0.9462, 5.322e-07, -0.3236, -0.9462, 0.0, -0.5274, -0.8496, -2.241e-09, -0.3236, -0.9462, 5.322e-07, -0.5274, -0.8496, -2.241e-09, -0.5274, -0.8496, 0.0, -0.5274, -0.8496, 0.0, -0.5274, -0.8496, -2.241e-09, -0.5874, -0.8093, -1.041e-09, -0.5274, -0.8496, 0.0, -0.5874, -0.8093, -1.041e-09, -0.5874, -0.8093, 0.0, 0.9943, -0.1062, 0.0, 0.9772, -0.2125, -1.67e-10, 0.9943, -0.1062, 1.498e-09, 0.9943, -0.1062, 1.498e-09, 0.9772, -0.2125, -1.67e-10, 0.9771, -0.2126, 0.0, 0.9771, -0.2126, 0.0, 0.9772, -0.2125, -1.67e-10, 0.9326, -0.3609, 0.0, 0.9771, -0.2126, 0.0, 0.9326, -0.3609, 0.0, 0.9326, -0.3609, 1.282e-09, 0.9326, -0.3609, 1.282e-09, 0.9326, -0.3609, 0.0, 0.8151, -0.5794, -2.44e-09, 0.9326, -0.3609, 1.282e-09, 0.8151, -0.5794, -2.44e-09, 0.8151, -0.5794, 0.0, 0.8151, -0.5794, 0.0, 0.8151, -0.5794, -2.44e-09, 0.7127, -0.7015, -2.236e-07, 0.8151, -0.5794, 0.0, 0.7127, -0.7015, -2.236e-07, 0.7125, -0.7016, 0.0, 0.7125, -0.7016, 0.0, 0.7127, -0.7015, -2.236e-07, 0.5959, -0.8031, 0.0, 0.7125, -0.7016, 0.0, 0.5959, -0.8031, 0.0, 0.5959, -0.8031, 1.991e-09, 0.5959, -0.8031, 1.991e-09, 0.5959, -0.8031, 0.0, 0.4082, -0.9129, -1.433e-09, 0.5959, -0.8031, 1.991e-09, 0.4082, -0.9129, -1.433e-09, 0.4082, -0.9129, 0.0, 0.4082, -0.9129, 0.0, 0.4082, -0.9129, -1.433e-09, 0.3019, -0.9533, 4.879e-06, 0.4082, -0.9129, 0.0, 0.3019, -0.9533, 4.879e-06, 0.3019, -0.9533, 0.0, 0.3019, -0.9533, 0.0, 0.3019, -0.9533, 4.879e-06, 0.2684, -0.9633, -5.008e-10, 0.3019, -0.9533, 0.0, 0.2684, -0.9633, -5.008e-10, 0.2684, -0.9633, 0.0, -0.2027, -0.9792, 0.0, -0.2027, -0.9792, 0.0, -0.2027, -0.9792, 0.0, -0.2027, -0.9792, 0.0, -0.2027, -0.9792, 0.0, -0.2027, -0.9792, 0.0, 0.0, 0.0, 1.0, 0.0, 0.0, 1.0, 0.0, 0.0, 1.0, 0.0, 0.0, 1.0, 0.0, 0.0, 1.0, 0.0, 0.0, 1.0, 0.0, 0.0, 1.0, 0.0, 0.0, 1.0, 0.0, 0.0, 1.0, 0.0, 0.0, 1.0, 0.0, 0.0, 1.0, 0.0, 0.0, 1.0, 0.0, 0.0, 1.0, 0.0, 0.0, 1.0, 0.0, 0.0, 1.0, 0.0, 0.0, 1.0, 0.0, 0.0, 1.0, 0.0, 0.0, 1.0, 0.0, 0.0, 1.0, 0.0, 0.0, 1.0, 0.0, 0.0, 1.0, 0.0, 0.0, 1.0, 0.0, 0.0, 1.0, 0.0, 0.0, 1.0, 0.0, 0.0, 1.0, 0.0, 0.0, 1.0, 0.0, 0.0, 1.0, 0.0, 0.0, 1.0, 0.0, 0.0, 1.0, 0.0, 0.0, 1.0, 0.0, 0.0, 1.0, 0.0, 0.0, 1.0, 0.0, 0.0, 1.0, 0.0, 0.0, 1.0, 0.0, 0.0, 1.0, 0.0, 0.0, 1.0, 0.0, 0.0, 1.0, 0.0, 0.0, 1.0, 0.0, 0.0, 1.0, 0.0, 0.0, 1.0, 0.0, 0.0, 1.0, 0.0, 0.0, 1.0, 0.0, 0.0, 1.0, 0.0, 0.0, 1.0, 0.0, 0.0, 1.0, 0.0, 0.0, 1.0, 0.0, 0.0, 1.0, 0.0, 0.0, 1.0, 0.0, 0.0, 1.0, 0.0, 0.0, 1.0, 0.0, 0.0, 1.0, 0.0, 0.0, 1.0, 0.0, 0.0, 1.0, 0.0, 0.0, 1.0, 0.0, 0.0, 1.0, 0.0, 0.0, 1.0, 0.0, 0.0, 1.0, 0.0, 0.0, 1.0, 0.0, 0.0, 1.0, 0.0, 0.0, 1.0, 0.0, 0.0, 1.0, 0.0, 0.0, 1.0, 0.0, 0.0, 1.0, 0.0, 0.0, 1.0, 0.0, 0.0, 1.0, 0.0, 0.0, 1.0, 0.0, 0.0, 1.0, 0.0, 0.0, 1.0, 0.0, 0.0, 1.0, 0.0, 0.0, 1.0, 0.0, 0.0, 1.0, 0.0, 0.0, 1.0, 0.0, 0.0, 1.0, 0.0, 0.0, 1.0, 0.0, 0.0, 1.0, 0.0, 0.0, 1.0, 0.0, 0.0, 1.0, 0.0, 0.0, 1.0, 0.0, 0.0, 1.0, 0.0, 0.0, 1.0, 0.0, 0.0, 1.0, 0.0, 0.0, 1.0, 0.0, 0.0, 1.0, 0.0, 0.0, 1.0, 0.0, 0.0, 1.0, 0.0, 0.0, 1.0, 0.0, 0.0, 1.0, 0.0, 0.0, 1.0, 0.0, 0.0, 1.0, 0.0, 0.0, 1.0, 0.0, 0.0, 1.0, 0.0, 0.0, 1.0, 0.0, 0.0, 1.0, 0.0, 0.0, 1.0, 0.0, 0.0, 1.0, 0.0, 0.0, 1.0, 0.0, 0.0, 1.0, 0.0, 0.0, 1.0, 0.0, 0.0, 1.0, 0.0, 0.0, 1.0, 0.0, 0.0, 1.0, 0.0, 0.0, 1.0, 0.0, 0.0, 1.0, 0.0, 0.0, 1.0, 0.0, 0.0, 1.0, 0.0, 0.0, 1.0, 0.0, 0.0, 1.0, 0.0, 0.0, 1.0, 0.0, 0.0, 1.0, 0.0, 0.0, 1.0, 0.0, 0.0, 1.0, 0.0, 0.0, 1.0, 0.0, 0.0, 1.0, 0.0, 0.0, 1.0, 0.0, 0.0, 1.0, 0.0, 0.0, 1.0, 0.0, 0.0, 1.0, 0.0, 0.0, 1.0, 0.0, 0.0, 1.0, 0.0, 0.0, 1.0, 0.0, 0.0, 1.0, 0.0, 0.0, 1.0, 0.0, 0.0, 1.0, 0.0, 0.0, 1.0, 0.0, 0.0, 1.0, 0.0, 0.0, 1.0, 0.0, 0.0, 1.0, 0.0, 0.0, 1.0, 0.0, 0.0, 1.0, 0.0, 0.0, 1.0, 0.0, 0.0, 1.0, 0.0, 0.0, 1.0, 0.0, 0.0, 1.0, 0.0, 0.0, 1.0, 0.0, 0.0, 1.0, 0.0, 0.0, 1.0, 0.0, 0.0, 1.0, 0.0, 0.0, 1.0, 0.0, 0.0, 1.0, 0.0, 0.0, 1.0, 0.0, 0.0, 1.0, 0.0, 0.0, 1.0, 0.0, 0.0, 1.0, 0.0, 0.0, 1.0, 0.0, 0.0, 1.0, 0.0, 0.0, 1.0, 0.0, 0.0, 1.0, 0.0, 0.0, 1.0, 0.0, 0.0, 1.0, 0.0, 0.0, 1.0, 0.0, 0.0, 1.0, 0.0, 0.0, 1.0, 0.0, 0.0, 1.0, 0.0, 0.0, 1.0, 0.0, 0.0, 1.0, 0.0, 0.0, 1.0, 0.0, 0.0, 1.0, 0.0, 0.0, 1.0, 0.0, 0.0, 1.0, 0.0, 0.0, 1.0, 0.0, 0.0, 1.0, 0.0, 0.0, 1.0, 0.0, 0.0, 1.0, 0.0, 0.0, 1.0, 0.0, 0.0, 1.0, 0.0, 0.0, 1.0, 0.0, 0.0, 1.0, 0.0, 0.0, 1.0, 0.0, 0.0, 1.0, 0.0, 0.0, 1.0, 0.0, 0.0, 1.0, 0.0, 0.0, 1.0, 0.0, 0.0, 1.0, 0.0, 0.0, 1.0, 0.0, 0.0, 1.0, 0.0, 0.0, 1.0, 0.0, 0.0, 1.0, 0.0, 0.0, 1.0, 0.0, 0.0, 1.0, 0.0, 0.0, 1.0, 0.0, 0.0, 1.0, 0.0, 0.0, 1.0, 0.0, 0.0, 1.0, 0.0, 0.0, 1.0, 0.0, 0.0, 1.0, 0.0, 0.0, 1.0, 0.0, 0.0, 1.0, 0.0, 0.0, 1.0, 0.0, 0.0, 1.0, 0.0, 0.0, 1.0, 0.0, 0.0, 1.0, 0.0, 0.0, 1.0, 0.0, 0.0, 1.0, 0.0, 0.0, 1.0, 0.0, 0.0, 1.0, 0.0, 0.0, 1.0, 0.0, 0.0, 1.0, 0.0, 0.0, 1.0, 0.0, 0.0, 1.0, 0.0, 0.0, 1.0, 0.0, 0.0, 1.0, 0.0, 0.0, 1.0, 0.0, 0.0, 1.0, 0.0, 0.0, 1.0, 0.0, 0.0, 1.0, 0.0, 0.0, 1.0, 0.0, 0.0, 1.0, 0.0, 0.0, -1.0, 0.0, 0.0, -1.0, 0.0, 0.0, -1.0, 0.0, 0.0, -1.0, 0.0, 0.0, -1.0, 0.0, 0.0, -1.0, 0.0, 0.0, -1.0, 0.0, 0.0, -1.0, 0.0, 0.0, -1.0, 0.0, 0.0, -1.0, 0.0, 0.0, -1.0, 0.0, 0.0, -1.0, 0.0, 0.0, -1.0, 0.0, 0.0, -1.0, 0.0, 0.0, -1.0, 0.0, 0.0, -1.0, 0.0, 0.0, -1.0, 0.0, 0.0, -1.0, 0.0, 0.0, -1.0, 0.0, 0.0, -1.0, 0.0, 0.0, -1.0, 0.0, 0.0, -1.0, 0.0, 0.0, -1.0, 0.0, 0.0, -1.0, 0.0, 0.0, -1.0, 0.0, 0.0, -1.0, 0.0, 0.0, -1.0, 0.0, 0.0, -1.0, 0.0, 0.0, -1.0, 0.0, 0.0, -1.0, 0.0, 0.0, -1.0, 0.0, 0.0, -1.0, 0.0, 0.0, -1.0, 0.0, 0.0, -1.0, 0.0, 0.0, -1.0, 0.0, 0.0, -1.0, 0.0, 0.0, -1.0, 0.0, 0.0, -1.0, 0.0, 0.0, -1.0, 0.0, 0.0, -1.0, 0.0, 0.0, -1.0, 0.0, 0.0, -1.0, 0.0, 0.0, -1.0, 0.0, 0.0, -1.0, 0.0, 0.0, -1.0, 0.0, 0.0, -1.0, 0.0, 0.0, -1.0, 0.0, 0.0, -1.0, 0.0, 0.0, -1.0, 0.0, 0.0, -1.0, 0.0, 0.0, -1.0, 0.0, 0.0, -1.0, 0.0, 0.0, -1.0, 0.0, 0.0, -1.0, 0.0, 0.0, -1.0, 0.0, 0.0, -1.0, 0.0, 0.0, -1.0, 0.0, 0.0, -1.0, 0.0, 0.0, -1.0, 0.0, 0.0, -1.0, 0.0, 0.0, -1.0, 0.0, 0.0, -1.0, 0.0, 0.0, -1.0, 0.0, 0.0, -1.0, 0.0, 0.0, -1.0, 0.0, 0.0, -1.0, 0.0, 0.0, -1.0, 0.0, 0.0, -1.0, 0.0, 0.0, -1.0, 0.0, 0.0, -1.0, 0.0, 0.0, -1.0, 0.0, 0.0, -1.0, 0.0, 0.0, -1.0, 0.0, 0.0, -1.0, 0.0, 0.0, -1.0, 0.0, 0.0, -1.0, 0.0, 0.0, -1.0, 0.0, 0.0, -1.0, 0.0, 0.0, -1.0, 0.0, 0.0, -1.0, 0.0, 0.0, -1.0, 0.0, 0.0, -1.0, 0.0, 0.0, -1.0, 0.0, 0.0, -1.0, 0.0, 0.0, -1.0, 0.0, 0.0, -1.0, 0.0, 0.0, -1.0, 0.0, 0.0, -1.0, 0.0, 0.0, -1.0, 0.0, 0.0, -1.0, 0.0, 0.0, -1.0, 0.0, 0.0, -1.0, 0.0, 0.0, -1.0, 0.0, 0.0, -1.0, 0.0, 0.0, -1.0, 0.0, 0.0, -1.0, 0.0, 0.0, -1.0, 0.0, 0.0, -1.0, 0.0, 0.0, -1.0, 0.0, 0.0, -1.0, 0.0, 0.0, -1.0, 0.0, 0.0, -1.0, 0.0, 0.0, -1.0, 0.0, 0.0, -1.0, 0.0, 0.0, -1.0, 0.0, 0.0, -1.0, 0.0, 0.0, -1.0, 0.0, 0.0, -1.0, 0.0, 0.0, -1.0, 0.0, 0.0, -1.0, 0.0, 0.0, -1.0, 0.0, 0.0, -1.0, 0.0, 0.0, -1.0, 0.0, 0.0, -1.0, 0.0, 0.0, -1.0, 0.0, 0.0, -1.0, 0.0, 0.0, -1.0, 0.0, 0.0, -1.0, 0.0, 0.0, -1.0, 0.0, 0.0, -1.0, 0.0, 0.0, -1.0, 0.0, 0.0, -1.0, 0.0, 0.0, -1.0, 0.0, 0.0, -1.0, 0.0, 0.0, -1.0, 0.0, 0.0, -1.0, 0.0, 0.0, -1.0, 0.0, 0.0, -1.0, 0.0, 0.0, -1.0, 0.0, 0.0, -1.0, 0.0, 0.0, -1.0, 0.0, 0.0, -1.0, 0.0, 0.0, -1.0, 0.0, 0.0, -1.0, 0.0, 0.0, -1.0, 0.0, 0.0, -1.0, 0.0, 0.0, -1.0, 0.0, 0.0, -1.0, 0.0, 0.0, -1.0, 0.0, 0.0, -1.0, 0.0, 0.0, -1.0, 0.0, 0.0, -1.0, 0.0, 0.0, -1.0, 0.0, 0.0, -1.0, 0.0, 0.0, -1.0, 0.0, 0.0, -1.0, 0.0, 0.0, -1.0, 0.0, 0.0, -1.0, 0.0, 0.0, -1.0, 0.0, 0.0, -1.0, 0.0, 0.0, -1.0, 0.0, 0.0, -1.0, 0.0, 0.0, -1.0, 0.0, 0.0, -1.0, 0.0, 0.0, -1.0, 0.0, 0.0, -1.0, 0.0, 0.0, -1.0, 0.0, 0.0, -1.0, 0.0, 0.0, -1.0, 0.0, 0.0, -1.0, 0.0, 0.0, -1.0, 0.0, 0.0, -1.0, 0.0, 0.0, -1.0, 0.0, 0.0, -1.0, 0.0, 0.0, -1.0, 0.0, 0.0, -1.0, 0.0, 0.0, -1.0, 0.0, 0.0, -1.0, 0.0, 0.0, -1.0, 0.0, 0.0, -1.0, 0.0, 0.0, -1.0, 0.0, 0.0, -1.0, 0.0, 0.0, -1.0, 0.0, 0.0, -1.0, 0.0, 0.0, -1.0, 0.0, 0.0, -1.0, 0.0, 0.0, -1.0, 0.0, 0.0, -1.0, 0.0, 0.0, -1.0, 0.0, 0.0, -1.0, 0.0, 0.0, -1.0, 0.0, 0.0, -1.0, 0.0, 0.0, -1.0, 0.0, 0.0, -1.0, 0.0, 0.0, -1.0, 0.0, 0.0, -1.0, 0.0, 0.0, -1.0, 0.0, 0.0, -1.0, 0.0, 0.0, -1.0, 0.0, 0.0, -1.0, 0.0, 0.0, -1.0, 0.0, 0.0, -1.0, 0.0, 0.0, -1.0, 0.0, 0.0, -1.0, 0.0, 0.0, -1.0, 0.0, 0.0, -1.0, 0.0, 0.0, -1.0, 0.0, 0.0, -1.0, 0.0, 0.0, -1.0, 0.0, 0.0, -1.0, 0.0, 0.0, -1.0, 0.0, 0.0, -1.0, 0.0, 0.0, -1.0, 0.0, 0.0, -1.0, 0.0, 0.0, -1.0, 0.0, 0.0, -1.0, 0.0, 0.0, -1.0])] * 3)])

# ---- objects
ob_2 = bpy.data.objects.new('2', me_2)

# ---- transforms, parenting, visibility, modifiers, constraints
ob_2.location = (0.0, 0.0, 0.0)
ob_2.rotation_euler = (1.571, -0.0, 0.0)
ob_2.lineart.crease_threshold = 0.0

# ---- collection membership
col_collection.objects.link(ob_2)

# ---- scene / render settings (as saved in the file)
scene.frame_start = 1; scene.frame_end = 250; scene.frame_set(1)
scene.render.engine = 'BLENDER_EEVEE_NEXT'
scene.cycles.use_denoising = False
scene.cycles.samples = 128
scene.cycles.sampling_pattern = 'TABULATED_SOBOL'
scene.cycles.use_adaptive_sampling = False
scene.cycles.use_light_tree = False
scene.view_settings.view_transform = 'Filmic'
bpy.context.view_layer.update()

# ---- added for rendering (the .blend has no active camera and no usable light): camera, sun
cam_auto = bpy.data.cameras.new('AutoCamera')
cam_auto.lens = 50.0
cam_auto.sensor_width = 36.0
cam_auto.clip_end = 1000.0
ob_auto_camera = bpy.data.objects.new('AutoCamera', cam_auto)
scene.collection.objects.link(ob_auto_camera)
ob_auto_camera.location = (10.8462, -10.6506, 10.6513)
ob_auto_camera.rotation_euler = (1.09748, -7.21219e-08, 0.694738)
scene.camera = ob_auto_camera
light_auto_sun = bpy.data.lights.new('AutoSun', 'SUN')
light_auto_sun.energy = 3.0
light_auto_sun.angle = 0.0523599
ob_auto_sun = bpy.data.objects.new('AutoSun', light_auto_sun)
scene.collection.objects.link(ob_auto_sun)
ob_auto_sun.rotation_euler = (0.872665, 0.174533, 0.523599)
bpy.context.view_layer.update()
